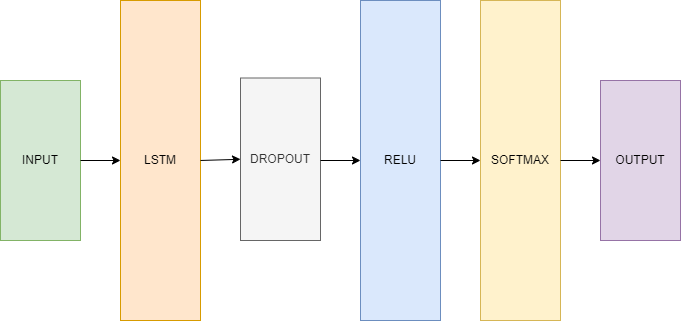

The diagram above was exported from draw.io. Its source (the exported page's mxGraphModel, read from the mxfile embedded in the PNG):
<mxGraphModel dx="954" dy="638" grid="1" gridSize="10" guides="1" tooltips="1" connect="1" arrows="1" fold="1" page="1" pageScale="1" pageWidth="827" pageHeight="1169" math="0" shadow="0">
  <root>
    <mxCell id="0" />
    <mxCell id="1" parent="0" />
    <mxCell id="bxN7i0MSzLgl9GOv7l5G-1" value="INPUT" style="rounded=0;whiteSpace=wrap;html=1;fillColor=#d5e8d4;strokeColor=#82b366;" parent="1" vertex="1">
      <mxGeometry x="40" y="280" width="80" height="160" as="geometry" />
    </mxCell>
    <mxCell id="bxN7i0MSzLgl9GOv7l5G-2" value="LSTM" style="rounded=0;whiteSpace=wrap;html=1;fillColor=#ffe6cc;strokeColor=#d79b00;" parent="1" vertex="1">
      <mxGeometry x="160" y="200" width="80" height="320" as="geometry" />
    </mxCell>
    <mxCell id="bxN7i0MSzLgl9GOv7l5G-3" value="DROPOUT" style="rounded=0;whiteSpace=wrap;html=1;fillColor=#f5f5f5;fontColor=#333333;strokeColor=#666666;" parent="1" vertex="1">
      <mxGeometry x="280" y="277.5" width="80" height="162.5" as="geometry" />
    </mxCell>
    <mxCell id="bxN7i0MSzLgl9GOv7l5G-4" value="RELU" style="rounded=0;whiteSpace=wrap;html=1;fillColor=#dae8fc;strokeColor=#6c8ebf;" parent="1" vertex="1">
      <mxGeometry x="400" y="200" width="80" height="320" as="geometry" />
    </mxCell>
    <mxCell id="bxN7i0MSzLgl9GOv7l5G-6" value="SOFTMAX" style="rounded=0;whiteSpace=wrap;html=1;fillColor=#fff2cc;strokeColor=#d6b656;" parent="1" vertex="1">
      <mxGeometry x="520" y="200" width="80" height="320" as="geometry" />
    </mxCell>
    <mxCell id="bxN7i0MSzLgl9GOv7l5G-7" value="OUTPUT" style="rounded=0;whiteSpace=wrap;html=1;fillColor=#e1d5e7;strokeColor=#9673a6;" parent="1" vertex="1">
      <mxGeometry x="640" y="280" width="80" height="160" as="geometry" />
    </mxCell>
    <mxCell id="bxN7i0MSzLgl9GOv7l5G-8" value="" style="endArrow=classic;html=1;rounded=0;entryX=0;entryY=0.5;entryDx=0;entryDy=0;exitX=1;exitY=0.5;exitDx=0;exitDy=0;" parent="1" source="bxN7i0MSzLgl9GOv7l5G-1" target="bxN7i0MSzLgl9GOv7l5G-2" edge="1">
      <mxGeometry width="50" height="50" relative="1" as="geometry">
        <mxPoint x="80" y="420" as="sourcePoint" />
        <mxPoint x="130" y="370" as="targetPoint" />
      </mxGeometry>
    </mxCell>
    <mxCell id="bxN7i0MSzLgl9GOv7l5G-9" value="" style="endArrow=classic;html=1;rounded=0;entryX=0;entryY=0.5;entryDx=0;entryDy=0;exitX=1;exitY=0.5;exitDx=0;exitDy=0;" parent="1" source="bxN7i0MSzLgl9GOv7l5G-2" target="bxN7i0MSzLgl9GOv7l5G-3" edge="1">
      <mxGeometry width="50" height="50" relative="1" as="geometry">
        <mxPoint x="130" y="370" as="sourcePoint" />
        <mxPoint x="170" y="370" as="targetPoint" />
      </mxGeometry>
    </mxCell>
    <mxCell id="bxN7i0MSzLgl9GOv7l5G-10" value="" style="endArrow=classic;html=1;rounded=0;entryX=0;entryY=0.5;entryDx=0;entryDy=0;" parent="1" target="bxN7i0MSzLgl9GOv7l5G-4" edge="1">
      <mxGeometry width="50" height="50" relative="1" as="geometry">
        <mxPoint x="360" y="360" as="sourcePoint" />
        <mxPoint x="180" y="380" as="targetPoint" />
      </mxGeometry>
    </mxCell>
    <mxCell id="bxN7i0MSzLgl9GOv7l5G-11" value="" style="endArrow=classic;html=1;rounded=0;entryX=0;entryY=0.5;entryDx=0;entryDy=0;exitX=1;exitY=0.5;exitDx=0;exitDy=0;" parent="1" source="bxN7i0MSzLgl9GOv7l5G-4" target="bxN7i0MSzLgl9GOv7l5G-6" edge="1">
      <mxGeometry width="50" height="50" relative="1" as="geometry">
        <mxPoint x="150" y="390" as="sourcePoint" />
        <mxPoint x="190" y="390" as="targetPoint" />
      </mxGeometry>
    </mxCell>
    <mxCell id="bxN7i0MSzLgl9GOv7l5G-12" value="" style="endArrow=classic;html=1;rounded=0;entryX=0;entryY=0.5;entryDx=0;entryDy=0;exitX=1;exitY=0.5;exitDx=0;exitDy=0;" parent="1" source="bxN7i0MSzLgl9GOv7l5G-6" target="bxN7i0MSzLgl9GOv7l5G-7" edge="1">
      <mxGeometry width="50" height="50" relative="1" as="geometry">
        <mxPoint x="160" y="400" as="sourcePoint" />
        <mxPoint x="200" y="400" as="targetPoint" />
      </mxGeometry>
    </mxCell>
  </root>
</mxGraphModel>